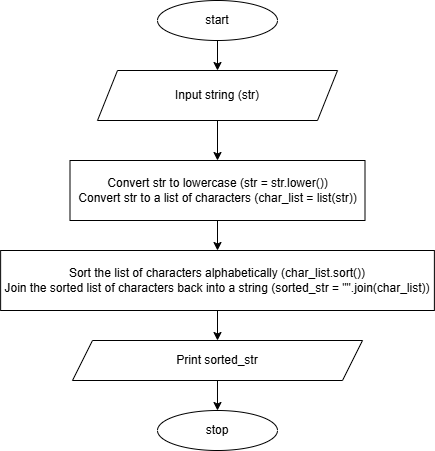

The diagram above was exported from draw.io. Its source (the exported page's mxGraphModel, read from the mxfile embedded in the PNG):
<mxGraphModel dx="954" dy="652" grid="1" gridSize="10" guides="1" tooltips="1" connect="1" arrows="1" fold="1" page="1" pageScale="1" pageWidth="827" pageHeight="1169" math="0" shadow="0">
  <root>
    <mxCell id="WIyWlLk6GJQsqaUBKTNV-0" />
    <mxCell id="WIyWlLk6GJQsqaUBKTNV-1" parent="WIyWlLk6GJQsqaUBKTNV-0" />
    <mxCell id="F6nrF0Npv4IvIS2R-zlP-2" value="" style="edgeStyle=orthogonalEdgeStyle;rounded=0;orthogonalLoop=1;jettySize=auto;html=1;" edge="1" parent="WIyWlLk6GJQsqaUBKTNV-1" source="F6nrF0Npv4IvIS2R-zlP-0" target="F6nrF0Npv4IvIS2R-zlP-1">
      <mxGeometry relative="1" as="geometry" />
    </mxCell>
    <mxCell id="F6nrF0Npv4IvIS2R-zlP-0" value="start" style="ellipse;whiteSpace=wrap;html=1;" vertex="1" parent="WIyWlLk6GJQsqaUBKTNV-1">
      <mxGeometry x="310" y="30" width="120" height="40" as="geometry" />
    </mxCell>
    <mxCell id="F6nrF0Npv4IvIS2R-zlP-4" value="" style="edgeStyle=orthogonalEdgeStyle;rounded=0;orthogonalLoop=1;jettySize=auto;html=1;" edge="1" parent="WIyWlLk6GJQsqaUBKTNV-1" source="F6nrF0Npv4IvIS2R-zlP-1" target="F6nrF0Npv4IvIS2R-zlP-3">
      <mxGeometry relative="1" as="geometry" />
    </mxCell>
    <mxCell id="F6nrF0Npv4IvIS2R-zlP-1" value="Input string (str)" style="shape=parallelogram;perimeter=parallelogramPerimeter;whiteSpace=wrap;html=1;fixedSize=1;" vertex="1" parent="WIyWlLk6GJQsqaUBKTNV-1">
      <mxGeometry x="250" y="100" width="240" height="50" as="geometry" />
    </mxCell>
    <mxCell id="F6nrF0Npv4IvIS2R-zlP-6" value="" style="edgeStyle=orthogonalEdgeStyle;rounded=0;orthogonalLoop=1;jettySize=auto;html=1;" edge="1" parent="WIyWlLk6GJQsqaUBKTNV-1" source="F6nrF0Npv4IvIS2R-zlP-3" target="F6nrF0Npv4IvIS2R-zlP-5">
      <mxGeometry relative="1" as="geometry" />
    </mxCell>
    <mxCell id="F6nrF0Npv4IvIS2R-zlP-3" value="Convert str to lowercase (str = str.lower())&lt;div&gt;Convert str to a list of characters (char_list = list(str))&lt;/div&gt;" style="whiteSpace=wrap;html=1;" vertex="1" parent="WIyWlLk6GJQsqaUBKTNV-1">
      <mxGeometry x="222.5" y="190" width="295" height="60" as="geometry" />
    </mxCell>
    <mxCell id="F6nrF0Npv4IvIS2R-zlP-8" value="" style="edgeStyle=orthogonalEdgeStyle;rounded=0;orthogonalLoop=1;jettySize=auto;html=1;" edge="1" parent="WIyWlLk6GJQsqaUBKTNV-1" source="F6nrF0Npv4IvIS2R-zlP-5" target="F6nrF0Npv4IvIS2R-zlP-7">
      <mxGeometry relative="1" as="geometry" />
    </mxCell>
    <mxCell id="F6nrF0Npv4IvIS2R-zlP-5" value="Sort the list of characters alphabetically (char_list.sort())&lt;div&gt;Join the sorted list of characters back into a string (sorted_str = &quot;&quot;.join(char_list))&lt;/div&gt;" style="whiteSpace=wrap;html=1;" vertex="1" parent="WIyWlLk6GJQsqaUBKTNV-1">
      <mxGeometry x="153.13" y="280" width="433.75" height="60" as="geometry" />
    </mxCell>
    <mxCell id="F6nrF0Npv4IvIS2R-zlP-11" style="edgeStyle=orthogonalEdgeStyle;rounded=0;orthogonalLoop=1;jettySize=auto;html=1;exitX=0.5;exitY=1;exitDx=0;exitDy=0;entryX=0.5;entryY=0;entryDx=0;entryDy=0;" edge="1" parent="WIyWlLk6GJQsqaUBKTNV-1" source="F6nrF0Npv4IvIS2R-zlP-7" target="F6nrF0Npv4IvIS2R-zlP-9">
      <mxGeometry relative="1" as="geometry" />
    </mxCell>
    <mxCell id="F6nrF0Npv4IvIS2R-zlP-7" value="Print sorted_str" style="shape=parallelogram;perimeter=parallelogramPerimeter;whiteSpace=wrap;html=1;fixedSize=1;" vertex="1" parent="WIyWlLk6GJQsqaUBKTNV-1">
      <mxGeometry x="224.99" y="370" width="290.01" height="40" as="geometry" />
    </mxCell>
    <mxCell id="F6nrF0Npv4IvIS2R-zlP-9" value="stop" style="ellipse;whiteSpace=wrap;html=1;" vertex="1" parent="WIyWlLk6GJQsqaUBKTNV-1">
      <mxGeometry x="309.99" y="440" width="120" height="40" as="geometry" />
    </mxCell>
  </root>
</mxGraphModel>